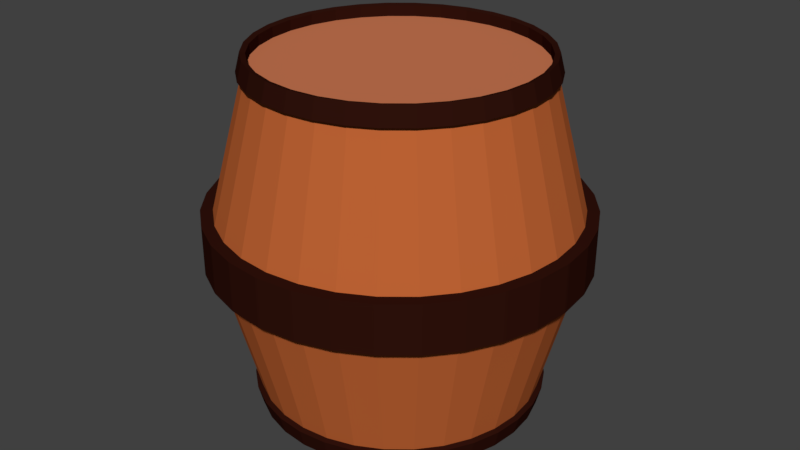 # Source: blend.blend  (saved by Blender 2.79.0; exported with 4.5.12 LTS)
import bpy
from mathutils import Matrix  # noqa: F401  (used for matrix-valued properties, if any)

bpy.ops.wm.read_factory_settings(use_empty=True)
scene = bpy.context.scene
scene.name = 'Scene'

# ---- collections
col_collection_1 = bpy.data.collections.new('Collection 1'); scene.collection.children.link(col_collection_1)

# ---- materials (node trees are filled in below, after node groups)
mat_material = bpy.data.materials.new('Material')
mat_material.alpha_threshold = 0.0
mat_material.use_transparent_shadow = False
mat_material.roughness = 0.5
mat_material_001 = bpy.data.materials.new('Material.001')
mat_material_001.alpha_threshold = 0.0
mat_material_001.use_transparent_shadow = False
mat_material_001.diffuse_color = (0.5277, 0.1279, 0.03522, 1.0)
mat_material_001.roughness = 0.5
mat_material_002 = bpy.data.materials.new('Material.002')
mat_material_002.alpha_threshold = 0.0
mat_material_002.use_transparent_shadow = False
mat_material_002.diffuse_color = (0.02908, 0.006373, 0.003676, 1.0)
mat_material_002.roughness = 0.5
mat_material_003 = bpy.data.materials.new('Material.003')
mat_material_003.alpha_threshold = 0.0
mat_material_003.use_transparent_shadow = False
mat_material_003.diffuse_color = (0.6038, 0.1875, 0.08549, 1.0)
mat_material_003.roughness = 0.5

# ---- material node trees

# ---- world
world_world = bpy.data.worlds.new('World'); scene.world = world_world
world_world.color = (0.05088, 0.05088, 0.05088)
world_world.use_sun_shadow = False
world_world.sun_shadow_jitter_overblur = 0.0
world_world.cycles.sampling_method = 'MANUAL'

# ---- meshes
me_cylinder = bpy.data.meshes.new('Cylinder')
me_cylinder.from_pydata([(2.661e-08, 0.7759, -1.0), (0.1514, 0.761, -1.0), (0.2969, 0.7169, -1.0), (0.4311, 0.6452, -1.0), (0.5487, 0.5487, -1.0), (0.6452, 0.4311, -1.0), (0.7169, 0.2969, -1.0), (0.761, 0.1514, -1.0), (0.7759, 1.224e-07, -1.0), (0.761, -0.1514, -1.0), (0.7169, -0.2969, -1.0), (0.6452, -0.4311, -1.0), (0.5487, -0.5487, -1.0), (0.4311, -0.6452, -1.0), (0.2969, -0.7169, -1.0), (0.1514, -0.761, -1.0), (-2.262e-07, -0.7759, -1.0), (-0.1514, -0.761, -1.0), (-0.2969, -0.7169, -1.0), (-0.4311, -0.6452, -1.0), (-0.5487, -0.5487, -1.0), (-0.6452, -0.4311, -1.0), (-0.7169, -0.2969, -1.0), (-0.761, -0.1514, -1.0), (-0.7759, 8.131e-07, -1.0), (-0.761, 0.1514, -1.0), (-0.7169, 0.2969, -1.0), (-0.6451, 0.4311, -1.0), (-0.5487, 0.5487, -1.0), (-0.4311, 0.6452, -1.0), (-0.2969, 0.7169, -1.0), (-0.1514, 0.761, -1.0), (0.0, 1.0, 0.0), (0.1951, 0.9808, 0.0), (0.3827, 0.9239, 0.0), (0.5556, 0.8315, 0.0), (0.7071, 0.7071, 0.0), (0.8315, 0.5556, 0.0), (0.9239, 0.3827, 0.0), (0.9808, 0.1951, 0.0), (1.0, 7.55e-08, 0.0), (0.9808, -0.1951, 0.0), (0.9239, -0.3827, 0.0), (0.8315, -0.5556, 0.0), (0.7071, -0.7071, 0.0), (0.5556, -0.8315, 0.0), (0.3827, -0.9239, 0.0), (0.1951, -0.9808, 0.0), (-3.258e-07, -1.0, 0.0), (-0.1951, -0.9808, 0.0), (-0.3827, -0.9239, 0.0), (-0.5556, -0.8315, 0.0), (-0.7071, -0.7071, 0.0), (-0.8315, -0.5556, 0.0), (-0.9239, -0.3827, 0.0), (-0.9808, -0.1951, 0.0), (-1.0, 9.656e-07, 0.0), (-0.9808, 0.1951, 0.0), (-0.9239, 0.3827, 0.0), (-0.8315, 0.5556, 0.0), (-0.7071, 0.7071, 0.0), (-0.5556, 0.8315, 0.0), (-0.3827, 0.9239, 0.0), (-0.1951, 0.9808, 0.0), (0.1951, 0.9808, -0.1391), (0.3827, 0.9239, -0.1391), (0.5556, 0.8315, -0.1391), (0.7071, 0.7071, -0.1391), (0.8315, 0.5556, -0.1391), (0.9239, 0.3827, -0.1391), (0.9808, 0.1951, -0.1391), (1.0, 7.55e-08, -0.1391), (0.9808, -0.1951, -0.1391), (0.9239, -0.3827, -0.1391), (0.8315, -0.5556, -0.1391), (0.7071, -0.7071, -0.1391), (0.5556, -0.8315, -0.1391), (0.3827, -0.9239, -0.1391), (0.1951, -0.9808, -0.1391), (-3.258e-07, -1.0, -0.1391), (-0.1951, -0.9808, -0.1391), (-0.3827, -0.9239, -0.1391), (-0.5556, -0.8315, -0.1391), (-0.7071, -0.7071, -0.1391), (-0.8315, -0.5556, -0.1391), (-0.9239, -0.3827, -0.1391), (-0.9808, -0.1951, -0.1391), (-1.0, 9.656e-07, -0.1391), (-0.9808, 0.1951, -0.1391), (-0.9239, 0.3827, -0.1391), (-0.8315, 0.5556, -0.1391), (-0.7071, 0.7071, -0.1391), (-0.5556, 0.8315, -0.1391), (-0.3827, 0.9239, -0.1391), (-0.1951, 0.9808, -0.1391), (0.0, 1.0, -0.1391), (0.1567, 0.7875, -0.896), (0.3073, 0.7419, -0.896), (0.4461, 0.6677, -0.896), (0.5678, 0.5678, -0.896), (0.6677, 0.4461, -0.896), (0.7419, 0.3073, -0.896), (0.7875, 0.1567, -0.896), (0.803, 1.168e-07, -0.896), (0.7875, -0.1567, -0.896), (0.7419, -0.3073, -0.896), (0.6677, -0.4461, -0.896), (0.5678, -0.5678, -0.896), (0.4461, -0.6677, -0.896), (0.3073, -0.7419, -0.896), (0.1567, -0.7875, -0.896), (-2.382e-07, -0.803, -0.896), (-0.1567, -0.7875, -0.896), (-0.3073, -0.7419, -0.896), (-0.4461, -0.6677, -0.896), (-0.5678, -0.5678, -0.896), (-0.6677, -0.4461, -0.896), (-0.7419, -0.3073, -0.896), (-0.7875, -0.1567, -0.896), (-0.803, 8.315e-07, -0.896), (-0.7875, 0.1567, -0.896), (-0.7419, 0.3073, -0.896), (-0.6677, 0.4461, -0.896), (-0.5678, 0.5678, -0.896), (-0.4461, 0.6677, -0.896), (-0.3073, 0.7419, -0.896), (-0.1567, 0.7875, -0.896), (2.34e-08, 0.803, -0.896), (3.048e-08, 0.7759, -0.939), (0.1514, 0.761, -0.939), (0.2969, 0.7169, -0.939), (0.4311, 0.6452, -0.939), (0.5487, 0.5487, -0.939), (0.6452, 0.4311, -0.939), (0.7169, 0.2969, -0.939), (0.761, 0.1514, -0.939), (0.7759, 1.224e-07, -0.939), (0.761, -0.1514, -0.939), (0.7169, -0.2969, -0.939), (0.6452, -0.4311, -0.939), (0.5487, -0.5487, -0.939), (0.4311, -0.6452, -0.939), (0.2969, -0.7169, -0.939), (0.1514, -0.761, -0.939), (-2.223e-07, -0.7759, -0.939), (-0.1514, -0.761, -0.939), (-0.2969, -0.7169, -0.939), (-0.4311, -0.6452, -0.939), (-0.5487, -0.5487, -0.939), (-0.6452, -0.4311, -0.939), (-0.7169, -0.2969, -0.939), (-0.761, -0.1514, -0.939), (-0.7759, 8.131e-07, -0.939), (-0.761, 0.1514, -0.939), (-0.7169, 0.2969, -0.939), (-0.6451, 0.4311, -0.939), (-0.5487, 0.5487, -0.939), (-0.4311, 0.6452, -0.939), (-0.2969, 0.7169, -0.939), (-0.1514, 0.761, -0.939), (-0.2018, 1.048, -0.1391), (-0.2018, 1.048, 0.0), (-0.006669, 1.068, 0.0), (-0.006669, 1.068, -0.1391), (-0.4024, 0.989, -0.1391), (-0.4024, 0.989, 0.0), (-0.2148, 1.046, 0.0), (-0.2148, 1.046, -0.1391), (-0.5876, 0.8915, -0.1391), (-0.5876, 0.8915, 0.0), (-0.4148, 0.9839, 0.0), (-0.4148, 0.9839, -0.1391), (-0.7503, 0.7597, -0.1391), (-0.7503, 0.7597, 0.0), (-0.5987, 0.8841, 0.0), (-0.5987, 0.8841, -0.1391), (-0.8841, 0.5987, -0.1391), (-0.8841, 0.5987, 0.0), (-0.7597, 0.7503, 0.0), (-0.7597, 0.7503, -0.1391), (-0.9839, 0.4148, -0.1391), (-0.9839, 0.4148, 0.0), (-0.8915, 0.5876, 0.0), (-0.8915, 0.5876, -0.1391), (-1.046, 0.2148, -0.1391), (-1.046, 0.2148, 0.0), (-0.989, 0.4024, 0.0), (-0.989, 0.4024, -0.1391), (-1.068, 0.00667, -0.1391), (-1.068, 0.00667, 0.0), (-1.048, 0.2018, 0.0), (-1.048, 0.2018, -0.1391), (-1.048, -0.2018, -0.1391), (-1.048, -0.2018, 0.0), (-1.068, -0.006668, 0.0), (-1.068, -0.006668, -0.1391), (-0.989, -0.4024, -0.1391), (-0.989, -0.4024, 0.0), (-1.046, -0.2148, 0.0), (-1.046, -0.2148, -0.1391), (-0.8915, -0.5876, -0.1391), (-0.8915, -0.5876, 0.0), (-0.9839, -0.4148, 0.0), (-0.9839, -0.4148, -0.1391), (-0.7597, -0.7503, -0.1391), (-0.7597, -0.7503, 0.0), (-0.8841, -0.5987, 0.0), (-0.8841, -0.5987, -0.1391), (-0.5987, -0.8841, -0.1391), (-0.5987, -0.8841, 0.0), (-0.7503, -0.7597, 0.0), (-0.7503, -0.7597, -0.1391), (-0.4148, -0.9839, -0.1391), (-0.4148, -0.9839, 0.0), (-0.5876, -0.8915, 0.0), (-0.5876, -0.8915, -0.1391), (-0.2148, -1.046, -0.1391), (-0.2148, -1.046, 0.0), (-0.4024, -0.989, 0.0), (-0.4024, -0.989, -0.1391), (-0.006669, -1.068, -0.1391), (-0.006669, -1.068, 0.0), (-0.2018, -1.048, 0.0), (-0.2018, -1.048, -0.1391), (0.2018, -1.048, -0.1391), (0.2018, -1.048, 0.0), (0.006668, -1.068, 0.0), (0.006668, -1.068, -0.1391), (0.4024, -0.989, -0.1391), (0.4024, -0.989, 0.0), (0.2148, -1.046, 0.0), (0.2148, -1.046, -0.1391), (0.5876, -0.8915, -0.1391), (0.5876, -0.8915, 0.0), (0.4148, -0.9839, 0.0), (0.4148, -0.9839, -0.1391), (0.7503, -0.7597, -0.1391), (0.7503, -0.7597, 0.0), (0.5987, -0.8841, 0.0), (0.5987, -0.8841, -0.1391), (0.8841, -0.5987, -0.1391), (0.8841, -0.5987, 0.0), (0.7597, -0.7503, 0.0), (0.7597, -0.7503, -0.1391), (0.9839, -0.4148, -0.1391), (0.9839, -0.4148, 0.0), (0.8915, -0.5876, 0.0), (0.8915, -0.5876, -0.1391), (1.046, -0.2148, -0.1391), (1.046, -0.2148, 0.0), (0.989, -0.4024, 0.0), (0.989, -0.4024, -0.1391), (1.068, -0.006669, -0.1391), (1.068, -0.006669, 0.0), (1.048, -0.2018, 0.0), (1.048, -0.2018, -0.1391), (1.048, 0.2018, -0.1391), (1.048, 0.2018, 0.0), (1.068, 0.006669, 0.0), (1.068, 0.006669, -0.1391), (0.989, 0.4024, -0.1391), (0.989, 0.4024, 0.0), (1.046, 0.2148, 0.0), (1.046, 0.2148, -0.1391), (0.8915, 0.5876, -0.1391), (0.8915, 0.5876, 0.0), (0.9839, 0.4148, 0.0), (0.9839, 0.4148, -0.1391), (0.7597, 0.7503, -0.1391), (0.7597, 0.7503, 0.0), (0.8841, 0.5987, 0.0), (0.8841, 0.5987, -0.1391), (0.5987, 0.8841, -0.1391), (0.5987, 0.8841, 0.0), (0.7503, 0.7597, 0.0), (0.7503, 0.7597, -0.1391), (0.4148, 0.9839, -0.1391), (0.4148, 0.9839, 0.0), (0.5876, 0.8915, 0.0), (0.5876, 0.8915, -0.1391), (0.2148, 1.046, -0.1391), (0.2148, 1.046, 0.0), (0.4024, 0.989, 0.0), (0.4024, 0.989, -0.1391), (0.006669, 1.068, -0.1391), (0.006669, 1.068, 0.0), (0.2018, 1.048, 0.0), (0.2018, 1.048, -0.1391), (-0.1543, 0.7904, -1.008), (-0.1595, 0.8169, -0.9037), (-0.002892, 0.8323, -0.9037), (-0.002892, 0.8053, -1.008), (-0.3055, 0.7451, -1.008), (-0.3158, 0.7701, -0.9037), (-0.1652, 0.8158, -0.9037), (-0.1599, 0.7892, -1.008), (-0.445, 0.6712, -1.008), (-0.46, 0.6937, -0.9037), (-0.3212, 0.7679, -0.9037), (-0.3108, 0.7429, -1.008), (-0.5674, 0.5715, -1.008), (-0.5865, 0.5906, -0.9037), (-0.4648, 0.6905, -0.9037), (-0.4498, 0.668, -1.008), (-0.668, 0.4498, -1.008), (-0.6905, 0.4648, -0.9037), (-0.5906, 0.5865, -0.9037), (-0.5715, 0.5674, -1.008), (-0.7429, 0.3108, -1.008), (-0.7679, 0.3212, -0.9037), (-0.6937, 0.46, -0.9037), (-0.6712, 0.445, -1.008), (-0.7892, 0.1599, -1.008), (-0.8158, 0.1652, -0.9037), (-0.7701, 0.3159, -0.9037), (-0.7451, 0.3055, -1.008), (-0.8053, 0.002893, -1.008), (-0.8323, 0.002893, -0.9037), (-0.8169, 0.1595, -0.9037), (-0.7904, 0.1543, -1.008), (-0.7904, -0.1543, -1.008), (-0.8169, -0.1595, -0.9037), (-0.8323, -0.002891, -0.9037), (-0.8053, -0.002891, -1.008), (-0.7451, -0.3055, -1.008), (-0.7701, -0.3158, -0.9037), (-0.8158, -0.1652, -0.9037), (-0.7892, -0.1599, -1.008), (-0.6712, -0.445, -1.008), (-0.6937, -0.46, -0.9037), (-0.7679, -0.3212, -0.9037), (-0.7429, -0.3108, -1.008), (-0.5715, -0.5674, -1.008), (-0.5906, -0.5865, -0.9037), (-0.6905, -0.4648, -0.9037), (-0.668, -0.4498, -1.008), (-0.4498, -0.668, -1.008), (-0.4648, -0.6905, -0.9037), (-0.5865, -0.5906, -0.9037), (-0.5674, -0.5715, -1.008), (-0.3108, -0.7429, -1.008), (-0.3212, -0.7679, -0.9037), (-0.46, -0.6937, -0.9037), (-0.445, -0.6712, -1.008), (-0.1599, -0.7892, -1.008), (-0.1652, -0.8158, -0.9037), (-0.3159, -0.7701, -0.9037), (-0.3055, -0.7451, -1.008), (-0.002892, -0.8053, -1.008), (-0.002892, -0.8323, -0.9037), (-0.1595, -0.8169, -0.9037), (-0.1543, -0.7904, -1.008), (0.1543, -0.7904, -1.008), (0.1595, -0.8169, -0.9037), (0.002891, -0.8323, -0.9037), (0.002892, -0.8053, -1.008), (0.3055, -0.7451, -1.008), (0.3159, -0.7701, -0.9037), (0.1652, -0.8158, -0.9037), (0.1599, -0.7892, -1.008), (0.445, -0.6712, -1.008), (0.46, -0.6937, -0.9037), (0.3212, -0.7679, -0.9037), (0.3108, -0.7429, -1.008), (0.5674, -0.5715, -1.008), (0.5865, -0.5906, -0.9037), (0.4648, -0.6905, -0.9037), (0.4498, -0.668, -1.008), (0.668, -0.4498, -1.008), (0.6905, -0.4648, -0.9037), (0.5906, -0.5865, -0.9037), (0.5715, -0.5674, -1.008), (0.7429, -0.3108, -1.008), (0.7679, -0.3212, -0.9037), (0.6937, -0.46, -0.9037), (0.6712, -0.445, -1.008), (0.7892, -0.1599, -1.008), (0.8158, -0.1652, -0.9037), (0.7701, -0.3159, -0.9037), (0.7451, -0.3055, -1.008), (0.8053, -0.002892, -1.008), (0.8323, -0.002892, -0.9037), (0.8169, -0.1595, -0.9037), (0.7904, -0.1543, -1.008), (0.7904, 0.1543, -1.008), (0.8169, 0.1595, -0.9037), (0.8323, 0.002892, -0.9037), (0.8053, 0.002892, -1.008), (0.7451, 0.3055, -1.008), (0.7701, 0.3159, -0.9037), (0.8158, 0.1652, -0.9037), (0.7892, 0.1599, -1.008), (0.6712, 0.445, -1.008), (0.6937, 0.46, -0.9037), (0.7679, 0.3212, -0.9037), (0.7429, 0.3108, -1.008), (0.5715, 0.5674, -1.008), (0.5906, 0.5865, -0.9037), (0.6905, 0.4648, -0.9037), (0.668, 0.4498, -1.008), (0.4498, 0.668, -1.008), (0.4648, 0.6905, -0.9037), (0.5865, 0.5906, -0.9037), (0.5674, 0.5715, -1.008), (0.3108, 0.7429, -1.008), (0.3212, 0.7679, -0.9037), (0.46, 0.6937, -0.9037), (0.445, 0.6712, -1.008), (0.1599, 0.7892, -1.008), (0.1652, 0.8158, -0.9037), (0.3159, 0.7701, -0.9037), (0.3055, 0.7451, -1.008), (0.002892, 0.8053, -1.008), (0.002892, 0.8323, -0.9037), (0.1595, 0.8169, -0.9037), (0.1543, 0.7904, -1.008)], [], [(3, 4, 132, 131), (312, 313, 314, 315), (26, 308, 311, 27), (122, 310, 309, 121), (308, 309, 310, 311), (27, 304, 307, 28), (123, 306, 305, 122), (304, 305, 306, 307), (28, 300, 303, 29), (124, 302, 301, 123), (300, 301, 302, 303), (29, 296, 299, 30), (125, 298, 297, 124), (296, 297, 298, 299), (30, 292, 295, 31), (126, 294, 293, 125), (292, 293, 294, 295), (31, 288, 291, 0), (127, 290, 289, 126), (288, 289, 290, 291), (127, 95, 64, 96), (96, 64, 65, 97), (97, 65, 66, 98), (98, 66, 67, 99), (99, 67, 68, 100), (100, 68, 69, 101), (101, 69, 70, 102), (102, 70, 71, 103), (103, 71, 72, 104), (104, 72, 73, 105), (105, 73, 74, 106), (106, 74, 75, 107), (107, 75, 76, 108), (108, 76, 77, 109), (109, 77, 78, 110), (110, 78, 79, 111), (111, 79, 80, 112), (112, 80, 81, 113), (113, 81, 82, 114), (114, 82, 83, 115), (115, 83, 84, 116), (116, 84, 85, 117), (117, 85, 86, 118), (118, 86, 87, 119), (119, 87, 88, 120), (120, 88, 89, 121), (121, 89, 90, 122), (122, 90, 91, 123), (123, 91, 92, 124), (124, 92, 93, 125), (125, 93, 94, 126), (126, 94, 95, 127), (128, 129, 130, 131, 132, 133, 134, 135, 136, 137, 138, 139, 140, 141, 142, 143, 144, 145, 146, 147, 148, 149, 150, 151, 152, 153, 154, 155, 156, 157, 158, 159), (12, 13, 141, 140), (0, 1, 129, 128), (29, 30, 158, 157), (17, 18, 146, 145), (26, 27, 155, 154), (5, 6, 134, 133), (14, 15, 143, 142), (2, 3, 131, 130), (31, 0, 128, 159), (28, 29, 157, 156), (19, 20, 148, 147), (16, 17, 145, 144), (7, 8, 136, 135), (4, 5, 133, 132), (30, 31, 159, 158), (21, 22, 150, 149), (9, 10, 138, 137), (18, 19, 147, 146), (6, 7, 135, 134), (23, 24, 152, 151), (11, 12, 140, 139), (20, 21, 149, 148), (8, 9, 137, 136), (25, 26, 154, 153), (13, 14, 142, 141), (22, 23, 151, 150), (10, 11, 139, 138), (1, 2, 130, 129), (27, 28, 156, 155), (15, 16, 144, 143), (24, 25, 153, 152), (160, 161, 162, 163), (32, 162, 161, 63), (94, 160, 163, 95), (164, 165, 166, 167), (63, 166, 165, 62), (93, 164, 167, 94), (168, 169, 170, 171), (62, 170, 169, 61), (92, 168, 171, 93), (172, 173, 174, 175), (61, 174, 173, 60), (91, 172, 175, 92), (176, 177, 178, 179), (60, 178, 177, 59), (90, 176, 179, 91), (180, 181, 182, 183), (59, 182, 181, 58), (89, 180, 183, 90), (184, 185, 186, 187), (58, 186, 185, 57), (88, 184, 187, 89), (188, 189, 190, 191), (57, 190, 189, 56), (87, 188, 191, 88), (192, 193, 194, 195), (56, 194, 193, 55), (86, 192, 195, 87), (196, 197, 198, 199), (55, 198, 197, 54), (85, 196, 199, 86), (200, 201, 202, 203), (54, 202, 201, 53), (84, 200, 203, 85), (204, 205, 206, 207), (53, 206, 205, 52), (83, 204, 207, 84), (208, 209, 210, 211), (52, 210, 209, 51), (82, 208, 211, 83), (212, 213, 214, 215), (51, 214, 213, 50), (81, 212, 215, 82), (216, 217, 218, 219), (50, 218, 217, 49), (80, 216, 219, 81), (220, 221, 222, 223), (49, 222, 221, 48), (79, 220, 223, 80), (224, 225, 226, 227), (48, 226, 225, 47), (78, 224, 227, 79), (228, 229, 230, 231), (47, 230, 229, 46), (77, 228, 231, 78), (232, 233, 234, 235), (46, 234, 233, 45), (76, 232, 235, 77), (236, 237, 238, 239), (45, 238, 237, 44), (75, 236, 239, 76), (240, 241, 242, 243), (44, 242, 241, 43), (74, 240, 243, 75), (244, 245, 246, 247), (43, 246, 245, 42), (73, 244, 247, 74), (248, 249, 250, 251), (42, 250, 249, 41), (72, 248, 251, 73), (252, 253, 254, 255), (41, 254, 253, 40), (71, 252, 255, 72), (256, 257, 258, 259), (40, 258, 257, 39), (70, 256, 259, 71), (260, 261, 262, 263), (39, 262, 261, 38), (69, 260, 263, 70), (264, 265, 266, 267), (38, 266, 265, 37), (68, 264, 267, 69), (268, 269, 270, 271), (37, 270, 269, 36), (67, 268, 271, 68), (272, 273, 274, 275), (36, 274, 273, 35), (66, 272, 275, 67), (276, 277, 278, 279), (35, 278, 277, 34), (65, 276, 279, 66), (280, 281, 282, 283), (34, 282, 281, 33), (64, 280, 283, 65), (284, 285, 286, 287), (327, 320, 23), (33, 286, 285, 32), (95, 284, 287, 64), (121, 314, 313, 120), (25, 312, 315, 26), (316, 317, 318, 319), (120, 318, 317, 119), (24, 316, 319, 25), (320, 321, 322, 323), (119, 322, 321, 118), (23, 320, 323, 24), (324, 325, 326, 327), (118, 326, 325, 117), (22, 324, 327, 23), (328, 329, 330, 331), (117, 330, 329, 116), (21, 328, 331, 22), (332, 333, 334, 335), (116, 334, 333, 115), (20, 332, 335, 21), (336, 337, 338, 339), (115, 338, 337, 114), (19, 336, 339, 20), (340, 341, 342, 343), (114, 342, 341, 113), (18, 340, 343, 19), (344, 345, 346, 347), (113, 346, 345, 112), (17, 344, 347, 18), (348, 349, 350, 351), (112, 350, 349, 111), (16, 348, 351, 17), (352, 353, 354, 355), (111, 354, 353, 110), (15, 352, 355, 16), (356, 357, 358, 359), (110, 358, 357, 109), (14, 356, 359, 15), (360, 361, 362, 363), (109, 362, 361, 108), (13, 360, 363, 14), (364, 365, 366, 367), (108, 366, 365, 107), (12, 364, 367, 13), (368, 369, 370, 371), (107, 370, 369, 106), (11, 368, 371, 12), (372, 373, 374, 375), (106, 374, 373, 105), (10, 372, 375, 11), (376, 377, 378, 379), (105, 378, 377, 104), (9, 376, 379, 10), (380, 381, 382, 383), (104, 382, 381, 103), (8, 380, 383, 9), (384, 385, 386, 387), (103, 386, 385, 102), (7, 384, 387, 8), (388, 389, 390, 391), (102, 390, 389, 101), (6, 388, 391, 7), (392, 393, 394, 395), (101, 394, 393, 100), (5, 392, 395, 6), (396, 397, 398, 399), (100, 398, 397, 99), (4, 396, 399, 5), (400, 401, 402, 403), (99, 402, 401, 98), (3, 400, 403, 4), (404, 405, 406, 407), (98, 406, 405, 97), (2, 404, 407, 3), (408, 409, 410, 411), (97, 410, 409, 96), (1, 408, 411, 2), (412, 413, 414, 415), (96, 414, 413, 127), (0, 412, 415, 1), (327, 326, 321, 320), (24, 323, 316), (317, 316, 323, 322), (25, 319, 312), (313, 312, 319, 318), (26, 315, 308), (309, 308, 315, 314), (27, 311, 304), (305, 304, 311, 310), (28, 307, 300), (301, 300, 307, 306), (29, 303, 296), (297, 296, 303, 302), (30, 299, 292), (293, 292, 299, 298), (31, 295, 288), (289, 288, 295, 294), (0, 291, 412), (291, 290, 413, 412), (1, 415, 408), (409, 408, 415, 414), (2, 411, 404), (405, 404, 411, 410), (3, 407, 400), (401, 400, 407, 406), (4, 403, 396), (397, 396, 403, 402), (5, 399, 392), (393, 392, 399, 398), (6, 395, 388), (389, 388, 395, 394), (7, 391, 384), (385, 384, 391, 390), (8, 387, 380), (381, 380, 387, 386), (9, 383, 376), (377, 376, 383, 382), (10, 379, 372), (373, 372, 379, 378), (11, 375, 368), (369, 368, 375, 374), (12, 371, 364), (365, 364, 371, 370), (13, 367, 360), (361, 360, 367, 366), (14, 363, 356), (357, 356, 363, 362), (15, 359, 352), (353, 352, 359, 358), (16, 355, 348), (349, 348, 355, 354), (17, 351, 344), (345, 344, 351, 350), (18, 347, 340), (341, 340, 347, 346), (19, 343, 336), (337, 336, 343, 342), (20, 339, 332), (333, 332, 339, 338), (21, 335, 328), (329, 328, 335, 334), (22, 331, 324), (325, 324, 331, 330), (325, 330, 117), (321, 326, 118), (329, 334, 116), (317, 322, 119), (313, 318, 120), (309, 314, 121), (305, 310, 122), (301, 306, 123), (297, 302, 124), (293, 298, 125), (289, 294, 126), (290, 127, 413), (409, 414, 96), (405, 410, 97), (401, 406, 98), (397, 402, 99), (393, 398, 100), (389, 394, 101), (385, 390, 102), (381, 386, 103), (377, 382, 104), (373, 378, 105), (369, 374, 106), (365, 370, 107), (361, 366, 108), (357, 362, 109), (353, 358, 110), (349, 354, 111), (345, 350, 112), (341, 346, 113), (337, 342, 114), (333, 338, 115), (83, 211, 204), (205, 204, 211, 210), (201, 200, 207, 206), (84, 207, 200), (85, 203, 196), (197, 196, 203, 202), (86, 199, 192), (193, 192, 199, 198), (87, 195, 188), (189, 188, 195, 194), (88, 191, 184), (185, 184, 191, 190), (181, 180, 187, 186), (89, 187, 180), (90, 183, 176), (177, 176, 183, 182), (173, 172, 179, 178), (91, 179, 172), (169, 168, 175, 174), (92, 175, 168), (165, 164, 171, 170), (93, 171, 164), (94, 167, 160), (161, 160, 167, 166), (163, 162, 285, 284), (95, 163, 284), (64, 287, 280), (281, 280, 287, 286), (277, 276, 283, 282), (65, 283, 276), (66, 279, 272), (273, 272, 279, 278), (67, 275, 268), (269, 268, 275, 274), (265, 264, 271, 270), (68, 271, 264), (69, 267, 260), (261, 260, 267, 266), (257, 256, 263, 262), (70, 263, 256), (71, 259, 252), (253, 252, 259, 258), (249, 248, 255, 254), (72, 255, 248), (73, 251, 244), (245, 244, 251, 250), (74, 247, 240), (241, 240, 247, 246), (75, 243, 236), (237, 236, 243, 242), (76, 239, 232), (233, 232, 239, 238), (77, 235, 228), (229, 228, 235, 234), (225, 224, 231, 230), (78, 231, 224), (79, 227, 220), (221, 220, 227, 226), (217, 216, 223, 222), (80, 223, 216), (81, 219, 212), (82, 215, 208), (209, 208, 215, 214), (213, 212, 219, 218)])
me_cylinder.polygons.foreach_set('material_index', [2, 2, 2, 2, 2, 2, 2, 2, 2, 2, 2, 2, 2, 2, 2, 2, 2, 2, 2, 2, 1, 1, 1, 1, 1, 1, 1, 1, 1, 1, 1, 1, 1, 1, 1, 1, 1, 1, 1, 1, 1, 1, 1, 1, 1, 1, 1, 1, 1, 1, 1, 1, 3, 2, 2, 2, 2, 2, 2, 2, 2, 2, 2, 2, 2, 2, 2, 2, 2, 2, 2, 2, 2, 2, 2, 2, 2, 2, 2, 2, 2, 2, 2, 2, 2, 0, 2, 2, 0, 2, 2, 0, 2, 2, 0, 2, 2, 0, 2, 2, 0, 2, 2, 0, 2, 2, 0, 2, 2, 0, 2, 2, 0, 2, 2, 0, 2, 2, 0, 2, 2, 0, 2, 2, 0, 2, 2, 0, 2, 2, 0, 2, 2, 0, 2, 2, 0, 2, 2, 0, 2, 2, 0, 2, 2, 0, 2, 2, 0, 2, 2, 0, 2, 2, 0, 2, 2, 0, 2, 2, 0, 2, 2, 0, 2, 2, 0, 2, 2, 0, 2, 2, 0, 2, 2, 0, 2, 2, 2, 0, 2, 2, 2, 2, 2, 2, 2, 2, 2, 2, 2, 2, 2, 2, 2, 2, 2, 2, 2, 2, 2, 2, 2, 2, 2, 2, 2, 2, 2, 2, 2, 2, 2, 2, 2, 2, 2, 2, 2, 2, 2, 2, 2, 2, 2, 2, 2, 2, 2, 2, 2, 2, 2, 2, 2, 2, 2, 2, 2, 2, 2, 2, 2, 2, 2, 2, 2, 2, 2, 2, 2, 2, 2, 2, 2, 2, 2, 2, 2, 2, 2, 2, 2, 2, 2, 2, 2, 2, 2, 2, 2, 2, 2, 2, 2, 2, 2, 2, 2, 2, 2, 2, 2, 2, 2, 2, 2, 2, 2, 2, 2, 2, 2, 2, 2, 2, 2, 2, 2, 2, 2, 2, 2, 2, 2, 2, 2, 2, 2, 2, 2, 2, 2, 2, 2, 2, 2, 2, 2, 2, 2, 2, 2, 2, 2, 2, 2, 2, 2, 2, 2, 2, 2, 2, 2, 2, 2, 2, 2, 2, 2, 2, 2, 2, 2, 2, 2, 2, 2, 2, 2, 2, 2, 2, 2, 2, 2, 2, 2, 2, 2, 2, 2, 2, 2, 2, 2, 2, 2, 2, 2, 2, 2, 2, 2, 2, 2, 2, 2, 2, 2, 2, 2, 2, 2, 2, 2, 2, 2, 2, 2, 2, 2, 2, 2, 2, 2, 2, 2, 2, 2, 2, 2, 2, 2, 2, 2, 2, 2, 2, 2, 2, 2, 2, 2, 2, 2])
me_cylinder.materials.append(mat_material)
me_cylinder.materials.append(mat_material_001)
me_cylinder.materials.append(mat_material_002)
me_cylinder.materials.append(mat_material_003)
me_cylinder.use_remesh_preserve_volume = False
me_cylinder.use_remesh_preserve_attributes = False
me_cylinder.use_mirror_vertex_groups = False
me_cylinder.update()
arm_armature = bpy.data.armatures.new('Armature')  # bones are not reproduced

# ---- objects
ob_armature = bpy.data.objects.new('Armature', arm_armature)
ob_cylinder = bpy.data.objects.new('Cylinder', me_cylinder)

# ---- transforms, parenting, visibility, modifiers, constraints
ob_armature.location = (0.0, 0.0, 0.0)
ob_armature.show_in_front = True
ob_armature.lineart.crease_threshold = 0.0
ob_cylinder.parent = ob_armature
ob_cylinder.location = (0.0, 0.0, 0.0)
ob_cylinder.lineart.crease_threshold = 0.0
_vg = ob_cylinder.vertex_groups.new(name='Bone')
for _i, _w in zip([0, 1, 2, 3, 4, 5, 6, 7, 8, 9, 10, 11, 12, 13, 14, 15, 16, 17, 18, 19, 20, 21, 22, 23, 24, 25, 26, 27, 28, 29, 30, 31, 32, 33, 34, 35, 36, 37, 38, 39, 40, 41, 42, 43, 44, 45, 46, 47, 48, 49, 50, 51, 52, 53, 54, 55, 56, 57, 58, 59, 60, 61, 62, 63, 64, 65, 66, 67, 68, 69, 70, 71, 72, 73, 74, 75, 76, 77, 78, 79, 80, 81, 82, 83, 84, 85, 86, 87, 88, 89, 90, 91, 92, 93, 94, 95, 96, 97, 98, 99, 100, 101, 102, 103, 104, 105, 106, 107, 108, 109, 110, 111, 112, 113, 114, 115, 116, 117, 118, 119, 120, 121, 122, 123, 124, 125, 126, 127, 128, 129, 130, 131, 132, 133, 134, 135, 136, 137, 138, 139, 140, 141, 142, 143, 144, 145, 146, 147, 148, 149, 150, 151, 152, 153, 154, 155, 156, 157, 158, 159, 160, 161, 162, 163, 164, 165, 166, 167, 168, 169, 170, 171, 172, 173, 174, 175, 176, 177, 178, 179, 180, 181, 182, 183, 184, 185, 186, 187, 188, 189, 190, 191, 192, 193, 194, 195, 196, 197, 198, 199, 200, 201, 202, 203, 204, 205, 206, 207, 208, 209, 210, 211, 212, 213, 214, 215, 216, 217, 218, 219, 220, 221, 222, 223, 224, 225, 226, 227, 228, 229, 230, 231, 232, 233, 234, 235, 236, 237, 238, 239, 240, 241, 242, 243, 244, 245, 246, 247, 248, 249, 250, 251, 252, 253, 254, 255, 256, 257, 258, 259, 260, 261, 262, 263, 264, 265, 266, 267, 268, 269, 270, 271, 272, 273, 274, 275, 276, 277, 278, 279, 280, 281, 282, 283, 284, 285, 286, 287, 288, 289, 290, 291, 292, 293, 294, 295, 296, 297, 298, 299, 300, 301, 302, 303, 304, 305, 306, 307, 308, 309, 310, 311, 312, 313, 314, 315, 316, 317, 318, 319, 320, 321, 322, 323, 324, 325, 326, 327, 328, 329, 330, 331, 332, 333, 334, 335, 336, 337, 338, 339, 340, 341, 342, 343, 344, 345, 346, 347, 348, 349, 350, 351, 352, 353, 354, 355, 356, 357, 358, 359, 360, 361, 362, 363, 364, 365, 366, 367, 368, 369, 370, 371, 372, 373, 374, 375, 376, 377, 378, 379, 380, 381, 382, 383, 384, 385, 386, 387, 388, 389, 390, 391, 392, 393, 394, 395, 396, 397, 398, 399, 400, 401, 402, 403, 404, 405, 406, 407, 408, 409, 410, 411, 412, 413, 414, 415], [0.4059, 0.3999, 0.3966, 0.3963, 0.3965, 0.3998, 0.4058, 0.4123, 0.4058, 0.3998, 0.3965, 0.3963, 0.3966, 0.3999, 0.4059, 0.4125, 0.4059, 0.3999, 0.3966, 0.3963, 0.3965, 0.3998, 0.4058, 0.4123, 0.4058, 0.3998, 0.3965, 0.3963, 0.3966, 0.3999, 0.4059, 0.4125, 0.6265, 0.6264, 0.6263, 0.6263, 0.6263, 0.6264, 0.6265, 0.6265, 0.6265, 0.6264, 0.6263, 0.6263, 0.6263, 0.6264, 0.6265, 0.6265, 0.6265, 0.6264, 0.6263, 0.6263, 0.6263, 0.6264, 0.6265, 0.6265, 0.6265, 0.6264, 0.6263, 0.6263, 0.6263, 0.6264, 0.6265, 0.6265, 0.6446, 0.6444, 0.6443, 0.6444, 0.6445, 0.6447, 0.6448, 0.6447, 0.6445, 0.6444, 0.6443, 0.6444, 0.6445, 0.6447, 0.6448, 0.6447, 0.6445, 0.6444, 0.6443, 0.6444, 0.6445, 0.6447, 0.6448, 0.6447, 0.6445, 0.6444, 0.6443, 0.6444, 0.6445, 0.6447, 0.6448, 0.6447, 0.3422, 0.3411, 0.3408, 0.3411, 0.3421, 0.3434, 0.3441, 0.3434, 0.3421, 0.3411, 0.3408, 0.3411, 0.3422, 0.3435, 0.3442, 0.3435, 0.3422, 0.3411, 0.3408, 0.3411, 0.3421, 0.3434, 0.3441, 0.3434, 0.3421, 0.3411, 0.3408, 0.3411, 0.3422, 0.3435, 0.3442, 0.3435, 0.4712, 0.4588, 0.4529, 0.4545, 0.4528, 0.4586, 0.4709, 0.4923, 0.4709, 0.4586, 0.4528, 0.4545, 0.4529, 0.4588, 0.4712, 0.4927, 0.4712, 0.4588, 0.4529, 0.4545, 0.4528, 0.4586, 0.4709, 0.4923, 0.4709, 0.4586, 0.4528, 0.4545, 0.4529, 0.4588, 0.4712, 0.4927, 0.6431, 0.6266, 0.6268, 0.6433, 0.6431, 0.6266, 0.6268, 0.6434, 0.643, 0.6265, 0.6268, 0.6433, 0.6429, 0.6264, 0.6267, 0.6432, 0.6428, 0.6264, 0.6266, 0.6431, 0.6428, 0.6264, 0.6266, 0.643, 0.6429, 0.6265, 0.6266, 0.6431, 0.643, 0.6266, 0.6267, 0.6432, 0.6431, 0.6266, 0.6268, 0.6433, 0.6431, 0.6266, 0.6268, 0.6433, 0.643, 0.6265, 0.6268, 0.6433, 0.6429, 0.6264, 0.6267, 0.6432, 0.6428, 0.6263, 0.6266, 0.6431, 0.6428, 0.6264, 0.6266, 0.643, 0.6429, 0.6265, 0.6266, 0.6431, 0.6431, 0.6266, 0.6267, 0.6432, 0.6431, 0.6266, 0.6268, 0.6433, 0.6431, 0.6266, 0.6268, 0.6434, 0.643, 0.6265, 0.6268, 0.6433, 0.6429, 0.6264, 0.6267, 0.6432, 0.6428, 0.6264, 0.6266, 0.6431, 0.6428, 0.6264, 0.6266, 0.643, 0.6429, 0.6265, 0.6266, 0.6431, 0.643, 0.6266, 0.6267, 0.6432, 0.6431, 0.6266, 0.6268, 0.6433, 0.6431, 0.6266, 0.6268, 0.6433, 0.643, 0.6265, 0.6268, 0.6433, 0.6429, 0.6264, 0.6267, 0.6432, 0.6428, 0.6264, 0.6266, 0.6431, 0.6428, 0.6264, 0.6266, 0.643, 0.6429, 0.6265, 0.6266, 0.6431, 0.6431, 0.6266, 0.6267, 0.6432, 0.3968, 0.366, 0.3649, 0.3932, 0.3932, 0.3644, 0.3665, 0.3968, 0.3881, 0.3612, 0.3638, 0.3916, 0.3847, 0.3589, 0.3607, 0.3868, 0.384, 0.3582, 0.3589, 0.3842, 0.3842, 0.3584, 0.3586, 0.384, 0.3867, 0.3602, 0.3593, 0.3847, 0.3914, 0.3632, 0.3616, 0.388, 0.3966, 0.3659, 0.3648, 0.3931, 0.3931, 0.3643, 0.3663, 0.3966, 0.388, 0.3612, 0.3637, 0.3914, 0.3847, 0.3589, 0.3606, 0.3867, 0.384, 0.3581, 0.3589, 0.3842, 0.3842, 0.3585, 0.3586, 0.384, 0.3868, 0.3603, 0.3594, 0.3847, 0.3916, 0.3633, 0.3617, 0.3881, 0.3968, 0.366, 0.3649, 0.3932, 0.3932, 0.3644, 0.3665, 0.3968, 0.3881, 0.3612, 0.3638, 0.3916, 0.3847, 0.3589, 0.3607, 0.3868, 0.384, 0.3582, 0.3589, 0.3842, 0.3842, 0.3584, 0.3586, 0.384, 0.3867, 0.3602, 0.3593, 0.3847, 0.3914, 0.3632, 0.3616, 0.388, 0.3966, 0.3659, 0.3648, 0.3931, 0.3931, 0.3643, 0.3663, 0.3966, 0.388, 0.3612, 0.3637, 0.3914, 0.3847, 0.3589, 0.3606, 0.3867, 0.384, 0.3581, 0.3589, 0.3842, 0.3842, 0.3585, 0.3586, 0.384, 0.3868, 0.3603, 0.3594, 0.3847, 0.3916, 0.3633, 0.3617, 0.3881]): _vg.add([_i], _w, 'REPLACE')
_vg = ob_cylinder.vertex_groups.new(name='Bone.001')
for _i, _w in zip([0, 1, 2, 3, 4, 5, 6, 7, 8, 9, 10, 11, 12, 13, 14, 15, 16, 17, 18, 19, 20, 21, 22, 23, 24, 25, 26, 27, 28, 29, 30, 31, 32, 33, 34, 35, 36, 37, 38, 39, 40, 41, 42, 43, 44, 45, 46, 47, 48, 49, 50, 51, 52, 53, 54, 55, 56, 57, 58, 59, 60, 61, 62, 63, 64, 65, 66, 67, 68, 69, 70, 71, 72, 73, 74, 75, 76, 77, 78, 79, 80, 81, 82, 83, 84, 85, 86, 87, 88, 89, 90, 91, 92, 93, 94, 95, 96, 97, 98, 99, 100, 101, 102, 103, 104, 105, 106, 107, 108, 109, 110, 111, 112, 113, 114, 115, 116, 117, 118, 119, 120, 121, 122, 123, 124, 125, 126, 127, 128, 129, 130, 131, 132, 133, 134, 135, 136, 137, 138, 139, 140, 141, 142, 143, 144, 145, 146, 147, 148, 149, 150, 151, 152, 153, 154, 155, 156, 157, 158, 159, 160, 161, 162, 163, 164, 165, 166, 167, 168, 169, 170, 171, 172, 173, 174, 175, 176, 177, 178, 179, 180, 181, 182, 183, 184, 185, 186, 187, 188, 189, 190, 191, 192, 193, 194, 195, 196, 197, 198, 199, 200, 201, 202, 203, 204, 205, 206, 207, 208, 209, 210, 211, 212, 213, 214, 215, 216, 217, 218, 219, 220, 221, 222, 223, 224, 225, 226, 227, 228, 229, 230, 231, 232, 233, 234, 235, 236, 237, 238, 239, 240, 241, 242, 243, 244, 245, 246, 247, 248, 249, 250, 251, 252, 253, 254, 255, 256, 257, 258, 259, 260, 261, 262, 263, 264, 265, 266, 267, 268, 269, 270, 271, 272, 273, 274, 275, 276, 277, 278, 279, 280, 281, 282, 283, 284, 285, 286, 287, 288, 289, 290, 291, 292, 293, 294, 295, 296, 297, 298, 299, 300, 301, 302, 303, 304, 305, 306, 307, 308, 309, 310, 311, 312, 313, 314, 315, 316, 317, 318, 319, 320, 321, 322, 323, 324, 325, 326, 327, 328, 329, 330, 331, 332, 333, 334, 335, 336, 337, 338, 339, 340, 341, 342, 343, 344, 345, 346, 347, 348, 349, 350, 351, 352, 353, 354, 355, 356, 357, 358, 359, 360, 361, 362, 363, 364, 365, 366, 367, 368, 369, 370, 371, 372, 373, 374, 375, 376, 377, 378, 379, 380, 381, 382, 383, 384, 385, 386, 387, 388, 389, 390, 391, 392, 393, 394, 395, 396, 397, 398, 399, 400, 401, 402, 403, 404, 405, 406, 407, 408, 409, 410, 411, 412, 413, 414, 415], [0.5941, 0.6001, 0.6034, 0.6037, 0.6035, 0.6002, 0.5942, 0.5877, 0.5942, 0.6002, 0.6035, 0.6037, 0.6034, 0.6001, 0.5941, 0.5875, 0.5941, 0.6001, 0.6034, 0.6037, 0.6035, 0.6002, 0.5942, 0.5877, 0.5942, 0.6002, 0.6035, 0.6037, 0.6034, 0.6001, 0.5941, 0.5875, 0.3735, 0.3736, 0.3737, 0.3737, 0.3737, 0.3736, 0.3735, 0.3735, 0.3735, 0.3736, 0.3737, 0.3737, 0.3737, 0.3736, 0.3735, 0.3735, 0.3735, 0.3736, 0.3737, 0.3737, 0.3737, 0.3736, 0.3735, 0.3735, 0.3735, 0.3736, 0.3737, 0.3737, 0.3737, 0.3736, 0.3735, 0.3735, 0.3555, 0.3556, 0.3557, 0.3556, 0.3555, 0.3553, 0.3552, 0.3553, 0.3555, 0.3556, 0.3557, 0.3556, 0.3555, 0.3553, 0.3552, 0.3553, 0.3555, 0.3556, 0.3557, 0.3556, 0.3555, 0.3553, 0.3552, 0.3553, 0.3555, 0.3556, 0.3557, 0.3556, 0.3555, 0.3553, 0.3552, 0.3553, 0.6578, 0.6589, 0.6592, 0.6589, 0.6579, 0.6566, 0.6559, 0.6566, 0.6579, 0.6589, 0.6592, 0.6589, 0.6578, 0.6565, 0.6558, 0.6565, 0.6578, 0.6589, 0.6592, 0.6589, 0.6579, 0.6566, 0.6559, 0.6566, 0.6579, 0.6589, 0.6592, 0.6589, 0.6578, 0.6565, 0.6558, 0.6565, 0.5288, 0.5412, 0.5471, 0.5455, 0.5472, 0.5414, 0.5291, 0.5077, 0.5291, 0.5414, 0.5472, 0.5455, 0.5471, 0.5412, 0.5288, 0.5073, 0.5288, 0.5412, 0.5471, 0.5455, 0.5472, 0.5414, 0.5291, 0.5077, 0.5291, 0.5414, 0.5472, 0.5455, 0.5471, 0.5412, 0.5288, 0.5073, 0.3569, 0.3734, 0.3732, 0.3567, 0.3569, 0.3734, 0.3732, 0.3566, 0.357, 0.3735, 0.3732, 0.3567, 0.3571, 0.3736, 0.3733, 0.3568, 0.3572, 0.3736, 0.3734, 0.3569, 0.3572, 0.3736, 0.3734, 0.357, 0.3571, 0.3735, 0.3734, 0.3569, 0.357, 0.3734, 0.3733, 0.3568, 0.3569, 0.3734, 0.3732, 0.3567, 0.3569, 0.3734, 0.3732, 0.3567, 0.357, 0.3735, 0.3732, 0.3567, 0.3571, 0.3736, 0.3733, 0.3568, 0.3572, 0.3737, 0.3734, 0.3569, 0.3572, 0.3736, 0.3734, 0.357, 0.3571, 0.3735, 0.3734, 0.3569, 0.3569, 0.3734, 0.3733, 0.3568, 0.3569, 0.3734, 0.3732, 0.3567, 0.3569, 0.3734, 0.3732, 0.3566, 0.357, 0.3735, 0.3732, 0.3567, 0.3571, 0.3736, 0.3733, 0.3568, 0.3572, 0.3736, 0.3734, 0.3569, 0.3572, 0.3736, 0.3734, 0.357, 0.3571, 0.3735, 0.3734, 0.3569, 0.357, 0.3734, 0.3733, 0.3568, 0.3569, 0.3734, 0.3732, 0.3567, 0.3569, 0.3734, 0.3732, 0.3567, 0.357, 0.3735, 0.3732, 0.3567, 0.3571, 0.3736, 0.3733, 0.3568, 0.3572, 0.3737, 0.3734, 0.3569, 0.3572, 0.3736, 0.3734, 0.357, 0.3571, 0.3735, 0.3734, 0.3569, 0.3569, 0.3734, 0.3733, 0.3568, 0.6032, 0.634, 0.6351, 0.6068, 0.6068, 0.6356, 0.6335, 0.6032, 0.6119, 0.6388, 0.6362, 0.6084, 0.6153, 0.6411, 0.6393, 0.6132, 0.616, 0.6418, 0.6411, 0.6158, 0.6158, 0.6416, 0.6414, 0.616, 0.6133, 0.6398, 0.6407, 0.6153, 0.6086, 0.6368, 0.6384, 0.612, 0.6034, 0.6341, 0.6352, 0.6069, 0.6069, 0.6357, 0.6337, 0.6034, 0.612, 0.6388, 0.6363, 0.6086, 0.6153, 0.6411, 0.6394, 0.6133, 0.616, 0.6419, 0.6411, 0.6158, 0.6158, 0.6415, 0.6414, 0.616, 0.6132, 0.6397, 0.6406, 0.6153, 0.6084, 0.6367, 0.6383, 0.6119, 0.6032, 0.634, 0.6351, 0.6068, 0.6068, 0.6356, 0.6335, 0.6032, 0.6119, 0.6388, 0.6362, 0.6084, 0.6153, 0.6411, 0.6393, 0.6132, 0.616, 0.6418, 0.6411, 0.6158, 0.6158, 0.6416, 0.6414, 0.616, 0.6133, 0.6398, 0.6407, 0.6153, 0.6086, 0.6368, 0.6384, 0.612, 0.6034, 0.6341, 0.6352, 0.6069, 0.6069, 0.6357, 0.6337, 0.6034, 0.612, 0.6388, 0.6363, 0.6086, 0.6153, 0.6411, 0.6394, 0.6133, 0.616, 0.6419, 0.6411, 0.6158, 0.6158, 0.6415, 0.6414, 0.616, 0.6132, 0.6397, 0.6406, 0.6153, 0.6084, 0.6367, 0.6383, 0.6119]): _vg.add([_i], _w, 'REPLACE')
_m = ob_cylinder.modifiers.new('Mirror', 'MIRROR')
_m.use_axis = (False, False, True)
_m = ob_cylinder.modifiers.new('Subsurf', 'SUBSURF')
_m.uv_smooth = 'PRESERVE_CORNERS'
_m.quality = 2
_m.subdivision_type = 'SIMPLE'
_m.show_only_control_edges = False
_m = ob_cylinder.modifiers.new('Armature', 'ARMATURE')
_m.object = ob_armature

# ---- collection membership
col_collection_1.objects.link(ob_armature)
col_collection_1.objects.link(ob_cylinder)

# ---- scene / render settings (as saved in the file)
scene.frame_start = 1; scene.frame_end = 50; scene.frame_set(12)
scene.render.engine = 'BLENDER_EEVEE_NEXT'
scene.render.resolution_percentage = 50
scene.render.dither_intensity = 0.0
scene.cycles.use_denoising = False
scene.cycles.samples = 128
scene.cycles.sampling_pattern = 'TABULATED_SOBOL'
scene.cycles.use_adaptive_sampling = False
scene.cycles.use_light_tree = False
scene.cycles.blur_glossy = 0.0
scene.cycles.sample_clamp_indirect = 0.0
scene.view_settings.view_transform = 'Standard'
bpy.context.view_layer.update()

# ---- added for rendering (the .blend has no active camera and no usable light): camera, sun
cam_auto = bpy.data.cameras.new('AutoCamera')
cam_auto.lens = 50.0
cam_auto.sensor_width = 36.0
cam_auto.clip_end = 1000.0
ob_auto_camera = bpy.data.objects.new('AutoCamera', cam_auto)
scene.collection.objects.link(ob_auto_camera)
ob_auto_camera.location = (3.45129, -4.14155, 2.76103)
ob_auto_camera.rotation_euler = (1.09748, -7.21219e-08, 0.694738)
scene.camera = ob_auto_camera
light_auto_sun = bpy.data.lights.new('AutoSun', 'SUN')
light_auto_sun.energy = 3.0
light_auto_sun.angle = 0.0523599
ob_auto_sun = bpy.data.objects.new('AutoSun', light_auto_sun)
scene.collection.objects.link(ob_auto_sun)
ob_auto_sun.rotation_euler = (0.872665, 0.174533, 0.523599)
bpy.context.view_layer.update()
